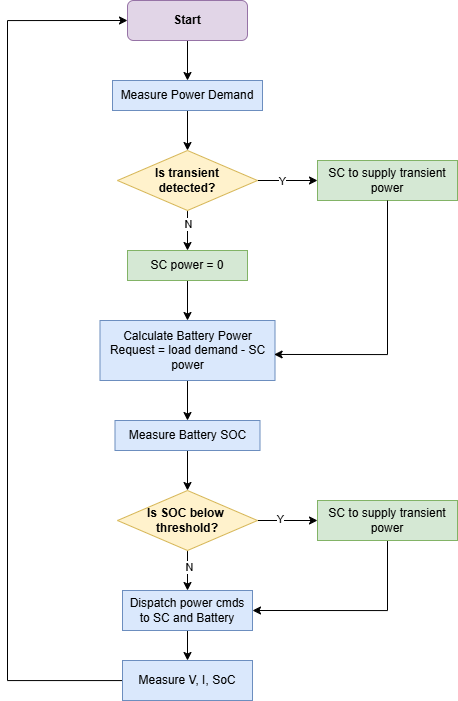

The diagram above was exported from draw.io. Its source (the exported page's mxGraphModel, read from the mxfile embedded in the PNG):
<mxGraphModel dx="1712" dy="859" grid="1" gridSize="10" guides="1" tooltips="1" connect="1" arrows="1" fold="1" page="1" pageScale="1" pageWidth="850" pageHeight="1100" math="0" shadow="0">
  <root>
    <mxCell id="0" />
    <mxCell id="1" parent="0" />
    <mxCell id="8O47SUiP_rkdgo0QffJO-5" style="edgeStyle=orthogonalEdgeStyle;rounded=0;orthogonalLoop=1;jettySize=auto;html=1;entryX=0.5;entryY=0;entryDx=0;entryDy=0;" edge="1" parent="1" source="8O47SUiP_rkdgo0QffJO-2" target="8O47SUiP_rkdgo0QffJO-4">
      <mxGeometry relative="1" as="geometry" />
    </mxCell>
    <mxCell id="8O47SUiP_rkdgo0QffJO-2" value="&lt;b&gt;Start&lt;/b&gt;" style="rounded=1;whiteSpace=wrap;html=1;fillColor=#e1d5e7;strokeColor=#9673a6;" vertex="1" parent="1">
      <mxGeometry x="220" y="90" width="120" height="40" as="geometry" />
    </mxCell>
    <mxCell id="8O47SUiP_rkdgo0QffJO-7" style="edgeStyle=orthogonalEdgeStyle;rounded=0;orthogonalLoop=1;jettySize=auto;html=1;" edge="1" parent="1" source="8O47SUiP_rkdgo0QffJO-4" target="8O47SUiP_rkdgo0QffJO-6">
      <mxGeometry relative="1" as="geometry" />
    </mxCell>
    <mxCell id="8O47SUiP_rkdgo0QffJO-4" value="Measure Power Demand" style="rounded=0;whiteSpace=wrap;html=1;fillColor=#dae8fc;strokeColor=#6c8ebf;" vertex="1" parent="1">
      <mxGeometry x="205" y="170" width="150" height="30" as="geometry" />
    </mxCell>
    <mxCell id="8O47SUiP_rkdgo0QffJO-9" style="edgeStyle=orthogonalEdgeStyle;rounded=0;orthogonalLoop=1;jettySize=auto;html=1;entryX=0;entryY=0.5;entryDx=0;entryDy=0;" edge="1" parent="1" source="8O47SUiP_rkdgo0QffJO-6" target="8O47SUiP_rkdgo0QffJO-8">
      <mxGeometry relative="1" as="geometry" />
    </mxCell>
    <mxCell id="8O47SUiP_rkdgo0QffJO-26" value="Y" style="edgeLabel;html=1;align=center;verticalAlign=middle;resizable=0;points=[];" vertex="1" connectable="0" parent="8O47SUiP_rkdgo0QffJO-9">
      <mxGeometry x="-0.1864" y="-2" relative="1" as="geometry">
        <mxPoint y="-2" as="offset" />
      </mxGeometry>
    </mxCell>
    <mxCell id="8O47SUiP_rkdgo0QffJO-11" style="edgeStyle=orthogonalEdgeStyle;rounded=0;orthogonalLoop=1;jettySize=auto;html=1;entryX=0.5;entryY=0;entryDx=0;entryDy=0;" edge="1" parent="1" source="8O47SUiP_rkdgo0QffJO-6" target="8O47SUiP_rkdgo0QffJO-10">
      <mxGeometry relative="1" as="geometry" />
    </mxCell>
    <mxCell id="8O47SUiP_rkdgo0QffJO-27" value="N" style="edgeLabel;html=1;align=center;verticalAlign=middle;resizable=0;points=[];" vertex="1" connectable="0" parent="8O47SUiP_rkdgo0QffJO-11">
      <mxGeometry x="-0.3068" y="1" relative="1" as="geometry">
        <mxPoint x="-1" as="offset" />
      </mxGeometry>
    </mxCell>
    <mxCell id="8O47SUiP_rkdgo0QffJO-6" value="&lt;b&gt;Is transient &lt;br&gt;detected?&lt;/b&gt;" style="rhombus;whiteSpace=wrap;html=1;fillColor=#fff2cc;strokeColor=#d6b656;" vertex="1" parent="1">
      <mxGeometry x="210" y="240" width="140" height="60" as="geometry" />
    </mxCell>
    <mxCell id="8O47SUiP_rkdgo0QffJO-8" value="SC to supply transient power" style="rounded=0;whiteSpace=wrap;html=1;fillColor=#d5e8d4;strokeColor=#82b366;" vertex="1" parent="1">
      <mxGeometry x="410" y="250" width="140" height="40" as="geometry" />
    </mxCell>
    <mxCell id="8O47SUiP_rkdgo0QffJO-13" style="edgeStyle=orthogonalEdgeStyle;rounded=0;orthogonalLoop=1;jettySize=auto;html=1;entryX=0.5;entryY=0;entryDx=0;entryDy=0;" edge="1" parent="1" source="8O47SUiP_rkdgo0QffJO-10" target="8O47SUiP_rkdgo0QffJO-12">
      <mxGeometry relative="1" as="geometry" />
    </mxCell>
    <mxCell id="8O47SUiP_rkdgo0QffJO-10" value="SC power = 0" style="rounded=0;whiteSpace=wrap;html=1;fillColor=#d5e8d4;strokeColor=#82b366;" vertex="1" parent="1">
      <mxGeometry x="220" y="340" width="120" height="30" as="geometry" />
    </mxCell>
    <mxCell id="8O47SUiP_rkdgo0QffJO-15" style="edgeStyle=orthogonalEdgeStyle;rounded=0;orthogonalLoop=1;jettySize=auto;html=1;entryX=0.5;entryY=0;entryDx=0;entryDy=0;" edge="1" parent="1" source="8O47SUiP_rkdgo0QffJO-12" target="8O47SUiP_rkdgo0QffJO-14">
      <mxGeometry relative="1" as="geometry" />
    </mxCell>
    <mxCell id="8O47SUiP_rkdgo0QffJO-12" value="Calculate Battery Power Request = load demand - SC power" style="rounded=0;whiteSpace=wrap;html=1;fillColor=#dae8fc;strokeColor=#6c8ebf;" vertex="1" parent="1">
      <mxGeometry x="192.5" y="410" width="175" height="60" as="geometry" />
    </mxCell>
    <mxCell id="8O47SUiP_rkdgo0QffJO-18" style="edgeStyle=orthogonalEdgeStyle;rounded=0;orthogonalLoop=1;jettySize=auto;html=1;entryX=0.5;entryY=0;entryDx=0;entryDy=0;" edge="1" parent="1" source="8O47SUiP_rkdgo0QffJO-14" target="8O47SUiP_rkdgo0QffJO-16">
      <mxGeometry relative="1" as="geometry" />
    </mxCell>
    <mxCell id="8O47SUiP_rkdgo0QffJO-14" value="Measure Battery SOC" style="rounded=0;whiteSpace=wrap;html=1;fillColor=#dae8fc;strokeColor=#6c8ebf;" vertex="1" parent="1">
      <mxGeometry x="207.5" y="510" width="145" height="30" as="geometry" />
    </mxCell>
    <mxCell id="8O47SUiP_rkdgo0QffJO-21" style="edgeStyle=orthogonalEdgeStyle;rounded=0;orthogonalLoop=1;jettySize=auto;html=1;entryX=0;entryY=0.5;entryDx=0;entryDy=0;" edge="1" parent="1" source="8O47SUiP_rkdgo0QffJO-16" target="8O47SUiP_rkdgo0QffJO-19">
      <mxGeometry relative="1" as="geometry" />
    </mxCell>
    <mxCell id="8O47SUiP_rkdgo0QffJO-29" value="Y" style="edgeLabel;html=1;align=center;verticalAlign=middle;resizable=0;points=[];" vertex="1" connectable="0" parent="8O47SUiP_rkdgo0QffJO-21">
      <mxGeometry x="-0.242" y="2" relative="1" as="geometry">
        <mxPoint as="offset" />
      </mxGeometry>
    </mxCell>
    <mxCell id="8O47SUiP_rkdgo0QffJO-22" style="edgeStyle=orthogonalEdgeStyle;rounded=0;orthogonalLoop=1;jettySize=auto;html=1;" edge="1" parent="1" source="8O47SUiP_rkdgo0QffJO-16" target="8O47SUiP_rkdgo0QffJO-20">
      <mxGeometry relative="1" as="geometry" />
    </mxCell>
    <mxCell id="8O47SUiP_rkdgo0QffJO-30" value="N" style="edgeLabel;html=1;align=center;verticalAlign=middle;resizable=0;points=[];" vertex="1" connectable="0" parent="8O47SUiP_rkdgo0QffJO-22">
      <mxGeometry x="-0.1865" y="1" relative="1" as="geometry">
        <mxPoint as="offset" />
      </mxGeometry>
    </mxCell>
    <mxCell id="8O47SUiP_rkdgo0QffJO-16" value="&lt;b&gt;Is SOC below&amp;nbsp;&lt;br&gt;threshold?&lt;/b&gt;" style="rhombus;whiteSpace=wrap;html=1;fillColor=#fff2cc;strokeColor=#d6b656;" vertex="1" parent="1">
      <mxGeometry x="210" y="580" width="140" height="60" as="geometry" />
    </mxCell>
    <mxCell id="8O47SUiP_rkdgo0QffJO-32" style="edgeStyle=orthogonalEdgeStyle;rounded=0;orthogonalLoop=1;jettySize=auto;html=1;entryX=1;entryY=0.5;entryDx=0;entryDy=0;" edge="1" parent="1" source="8O47SUiP_rkdgo0QffJO-19" target="8O47SUiP_rkdgo0QffJO-20">
      <mxGeometry relative="1" as="geometry">
        <Array as="points">
          <mxPoint x="480" y="700" />
        </Array>
      </mxGeometry>
    </mxCell>
    <mxCell id="8O47SUiP_rkdgo0QffJO-19" value="SC to supply transient power" style="rounded=0;whiteSpace=wrap;html=1;fillColor=#d5e8d4;strokeColor=#82b366;" vertex="1" parent="1">
      <mxGeometry x="410" y="590" width="140" height="40" as="geometry" />
    </mxCell>
    <mxCell id="8O47SUiP_rkdgo0QffJO-24" style="edgeStyle=orthogonalEdgeStyle;rounded=0;orthogonalLoop=1;jettySize=auto;html=1;entryX=0.5;entryY=0;entryDx=0;entryDy=0;" edge="1" parent="1" source="8O47SUiP_rkdgo0QffJO-20" target="8O47SUiP_rkdgo0QffJO-23">
      <mxGeometry relative="1" as="geometry" />
    </mxCell>
    <mxCell id="8O47SUiP_rkdgo0QffJO-20" value="Dispatch power cmds&lt;br&gt;to SC and Battery" style="rounded=0;whiteSpace=wrap;html=1;fillColor=#dae8fc;strokeColor=#6c8ebf;" vertex="1" parent="1">
      <mxGeometry x="215" y="680" width="130" height="40" as="geometry" />
    </mxCell>
    <mxCell id="8O47SUiP_rkdgo0QffJO-25" style="edgeStyle=orthogonalEdgeStyle;rounded=0;orthogonalLoop=1;jettySize=auto;html=1;entryX=0;entryY=0.5;entryDx=0;entryDy=0;" edge="1" parent="1" source="8O47SUiP_rkdgo0QffJO-23" target="8O47SUiP_rkdgo0QffJO-2">
      <mxGeometry relative="1" as="geometry">
        <Array as="points">
          <mxPoint x="100" y="770" />
          <mxPoint x="100" y="110" />
        </Array>
      </mxGeometry>
    </mxCell>
    <mxCell id="8O47SUiP_rkdgo0QffJO-23" value="Measure V, I, SoC" style="rounded=0;whiteSpace=wrap;html=1;fillColor=#dae8fc;strokeColor=#6c8ebf;" vertex="1" parent="1">
      <mxGeometry x="215" y="750" width="130" height="40" as="geometry" />
    </mxCell>
    <mxCell id="8O47SUiP_rkdgo0QffJO-31" style="edgeStyle=orthogonalEdgeStyle;rounded=0;orthogonalLoop=1;jettySize=auto;html=1;entryX=0.995;entryY=0.566;entryDx=0;entryDy=0;entryPerimeter=0;" edge="1" parent="1" source="8O47SUiP_rkdgo0QffJO-8" target="8O47SUiP_rkdgo0QffJO-12">
      <mxGeometry relative="1" as="geometry">
        <Array as="points">
          <mxPoint x="480" y="444" />
        </Array>
      </mxGeometry>
    </mxCell>
  </root>
</mxGraphModel>